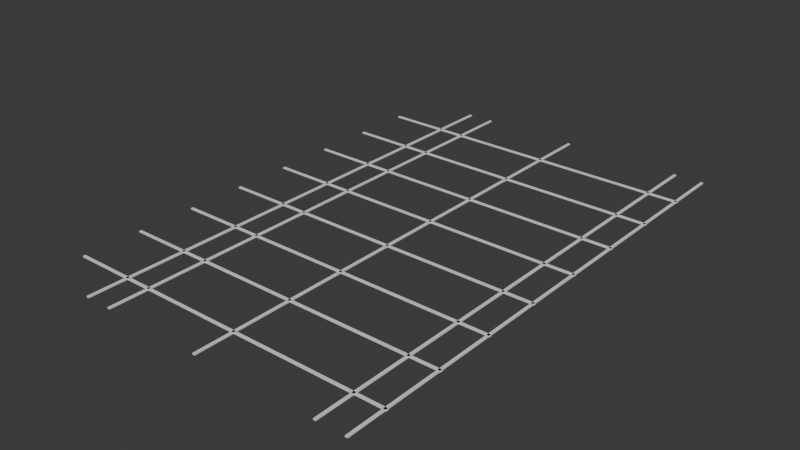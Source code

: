 # Source: composite_cap.blend  (saved by Blender 4.3.34; exported with 4.5.12 LTS)
import bpy
from mathutils import Matrix  # noqa: F401  (used for matrix-valued properties, if any)

bpy.ops.wm.read_factory_settings(use_empty=True)
scene = bpy.context.scene
scene.name = 'Scene'

# ---- collections
col_collection = bpy.data.collections.new('Collection'); scene.collection.children.link(col_collection)

# ---- world
world_world = bpy.data.worlds.new('World'); scene.world = world_world
world_world.use_nodes = True; world_world.node_tree.nodes.clear()
_N = world_world.node_tree.nodes; _L = world_world.node_tree.links
n0 = _N.new('ShaderNodeOutputWorld'); n0.name = 'World Output'; n0.location = (300, 300)
n1 = _N.new('ShaderNodeBackground'); n1.name = 'Background'; n1.location = (10, 300)
n1.inputs[0].default_value = (0.05088, 0.05088, 0.05088, 1.0)
_L.new(n1.outputs[0], n0.inputs[0])
n0.is_active_output = True
world_world.color = (0.05088, 0.05088, 0.05088)
world_world.sun_shadow_jitter_overblur = 0.0

# ---- meshes
me_cube_001 = bpy.data.meshes.new('Cube.001')
me_cube_001.from_pydata([(-0.17, -34.3, -0.08), (-0.17, -34.3, 0.08), (-0.17, 34.3, -0.08), (-0.17, 34.3, 0.08), (0.17, -34.3, -0.08), (0.17, -34.3, 0.08), (0.17, 34.3, -0.08), (0.17, 34.3, 0.08)], [], [(0, 1, 3, 2), (2, 3, 7, 6), (6, 7, 5, 4), (4, 5, 1, 0), (2, 6, 4, 0), (7, 3, 1, 5)])
_uv = me_cube_001.uv_layers.new(name='UVMap')
_uv.uv.foreach_set('vector', [0.375, 0.0, 0.625, 0.0, 0.625, 0.25, 0.375, 0.25, 0.375, 0.25, 0.625, 0.25, 0.625, 0.5, 0.375, 0.5, 0.375, 0.5, 0.625, 0.5, 0.625, 0.75, 0.375, 0.75, 0.375, 0.75, 0.625, 0.75, 0.625, 1.0, 0.375, 1.0, 0.125, 0.5, 0.375, 0.5, 0.375, 0.75, 0.125, 0.75, 0.625, 0.5, 0.875, 0.5, 0.875, 0.75, 0.625, 0.75])
me_cube_001.update()
me_cube_002 = bpy.data.meshes.new('Cube.002')
me_cube_002.from_pydata([(-0.17, -34.3, -0.08), (-0.17, -34.3, 0.08), (-0.17, 34.3, -0.08), (-0.17, 34.3, 0.08), (0.17, -34.3, -0.08), (0.17, -34.3, 0.08), (0.17, 34.3, -0.08), (0.17, 34.3, 0.08)], [], [(0, 1, 3, 2), (2, 3, 7, 6), (6, 7, 5, 4), (4, 5, 1, 0), (2, 6, 4, 0), (7, 3, 1, 5)])
_uv = me_cube_002.uv_layers.new(name='UVMap')
_uv.uv.foreach_set('vector', [0.375, 0.0, 0.625, 0.0, 0.625, 0.25, 0.375, 0.25, 0.375, 0.25, 0.625, 0.25, 0.625, 0.5, 0.375, 0.5, 0.375, 0.5, 0.625, 0.5, 0.625, 0.75, 0.375, 0.75, 0.375, 0.75, 0.625, 0.75, 0.625, 1.0, 0.375, 1.0, 0.125, 0.5, 0.375, 0.5, 0.375, 0.75, 0.125, 0.75, 0.625, 0.5, 0.875, 0.5, 0.875, 0.75, 0.625, 0.75])
me_cube_002.update()
me_cube_003 = bpy.data.meshes.new('Cube.003')
me_cube_003.from_pydata([(-0.17, -34.3, -0.08), (-0.17, -34.3, 0.08), (-0.17, 34.3, -0.08), (-0.17, 34.3, 0.08), (0.17, -34.3, -0.08), (0.17, -34.3, 0.08), (0.17, 34.3, -0.08), (0.17, 34.3, 0.08)], [], [(0, 1, 3, 2), (2, 3, 7, 6), (6, 7, 5, 4), (4, 5, 1, 0), (2, 6, 4, 0), (7, 3, 1, 5)])
_uv = me_cube_003.uv_layers.new(name='UVMap')
_uv.uv.foreach_set('vector', [0.375, 0.0, 0.625, 0.0, 0.625, 0.25, 0.375, 0.25, 0.375, 0.25, 0.625, 0.25, 0.625, 0.5, 0.375, 0.5, 0.375, 0.5, 0.625, 0.5, 0.625, 0.75, 0.375, 0.75, 0.375, 0.75, 0.625, 0.75, 0.625, 1.0, 0.375, 1.0, 0.125, 0.5, 0.375, 0.5, 0.375, 0.75, 0.125, 0.75, 0.625, 0.5, 0.875, 0.5, 0.875, 0.75, 0.625, 0.75])
me_cube_003.update()
me_cube_004 = bpy.data.meshes.new('Cube.004')
me_cube_004.from_pydata([(-0.17, -34.3, -0.08), (-0.17, -34.3, 0.08), (-0.17, 34.3, -0.08), (-0.17, 34.3, 0.08), (0.17, -34.3, -0.08), (0.17, -34.3, 0.08), (0.17, 34.3, -0.08), (0.17, 34.3, 0.08)], [], [(0, 1, 3, 2), (2, 3, 7, 6), (6, 7, 5, 4), (4, 5, 1, 0), (2, 6, 4, 0), (7, 3, 1, 5)])
_uv = me_cube_004.uv_layers.new(name='UVMap')
_uv.uv.foreach_set('vector', [0.375, 0.0, 0.625, 0.0, 0.625, 0.25, 0.375, 0.25, 0.375, 0.25, 0.625, 0.25, 0.625, 0.5, 0.375, 0.5, 0.375, 0.5, 0.625, 0.5, 0.625, 0.75, 0.375, 0.75, 0.375, 0.75, 0.625, 0.75, 0.625, 1.0, 0.375, 1.0, 0.125, 0.5, 0.375, 0.5, 0.375, 0.75, 0.125, 0.75, 0.625, 0.5, 0.875, 0.5, 0.875, 0.75, 0.625, 0.75])
me_cube_004.update()
me_cube_005 = bpy.data.meshes.new('Cube.005')
me_cube_005.from_pydata([(-0.17, -34.3, -0.08), (-0.17, -34.3, 0.08), (-0.17, 34.3, -0.08), (-0.17, 34.3, 0.08), (0.17, -34.3, -0.08), (0.17, -34.3, 0.08), (0.17, 34.3, -0.08), (0.17, 34.3, 0.08)], [], [(0, 1, 3, 2), (2, 3, 7, 6), (6, 7, 5, 4), (4, 5, 1, 0), (2, 6, 4, 0), (7, 3, 1, 5)])
_uv = me_cube_005.uv_layers.new(name='UVMap')
_uv.uv.foreach_set('vector', [0.375, 0.0, 0.625, 0.0, 0.625, 0.25, 0.375, 0.25, 0.375, 0.25, 0.625, 0.25, 0.625, 0.5, 0.375, 0.5, 0.375, 0.5, 0.625, 0.5, 0.625, 0.75, 0.375, 0.75, 0.375, 0.75, 0.625, 0.75, 0.625, 1.0, 0.375, 1.0, 0.125, 0.5, 0.375, 0.5, 0.375, 0.75, 0.125, 0.75, 0.625, 0.5, 0.875, 0.5, 0.875, 0.75, 0.625, 0.75])
me_cube_005.update()
me_cube_006 = bpy.data.meshes.new('Cube.006')
me_cube_006.from_pydata([(-22.7, -0.17, -0.08), (-22.7, -0.17, 0.08), (-22.7, 0.17, -0.08), (-22.7, 0.17, 0.08), (22.7, -0.17, -0.08), (22.7, -0.17, 0.08), (22.7, 0.17, -0.08), (22.7, 0.17, 0.08)], [], [(0, 1, 3, 2), (2, 3, 7, 6), (6, 7, 5, 4), (4, 5, 1, 0), (2, 6, 4, 0), (7, 3, 1, 5)])
_uv = me_cube_006.uv_layers.new(name='UVMap')
_uv.uv.foreach_set('vector', [0.375, 0.0, 0.625, 0.0, 0.625, 0.25, 0.375, 0.25, 0.375, 0.25, 0.625, 0.25, 0.625, 0.5, 0.375, 0.5, 0.375, 0.5, 0.625, 0.5, 0.625, 0.75, 0.375, 0.75, 0.375, 0.75, 0.625, 0.75, 0.625, 1.0, 0.375, 1.0, 0.125, 0.5, 0.375, 0.5, 0.375, 0.75, 0.125, 0.75, 0.625, 0.5, 0.875, 0.5, 0.875, 0.75, 0.625, 0.75])
me_cube_006.update()
me_cube_007 = bpy.data.meshes.new('Cube.007')
me_cube_007.from_pydata([(-22.7, -0.17, -0.08), (-22.7, -0.17, 0.08), (-22.7, 0.17, -0.08), (-22.7, 0.17, 0.08), (22.7, -0.17, -0.08), (22.7, -0.17, 0.08), (22.7, 0.17, -0.08), (22.7, 0.17, 0.08)], [], [(0, 1, 3, 2), (2, 3, 7, 6), (6, 7, 5, 4), (4, 5, 1, 0), (2, 6, 4, 0), (7, 3, 1, 5)])
_uv = me_cube_007.uv_layers.new(name='UVMap')
_uv.uv.foreach_set('vector', [0.375, 0.0, 0.625, 0.0, 0.625, 0.25, 0.375, 0.25, 0.375, 0.25, 0.625, 0.25, 0.625, 0.5, 0.375, 0.5, 0.375, 0.5, 0.625, 0.5, 0.625, 0.75, 0.375, 0.75, 0.375, 0.75, 0.625, 0.75, 0.625, 1.0, 0.375, 1.0, 0.125, 0.5, 0.375, 0.5, 0.375, 0.75, 0.125, 0.75, 0.625, 0.5, 0.875, 0.5, 0.875, 0.75, 0.625, 0.75])
me_cube_007.update()
me_cube_008 = bpy.data.meshes.new('Cube.008')
me_cube_008.from_pydata([(-22.7, -0.17, -0.08), (-22.7, -0.17, 0.08), (-22.7, 0.17, -0.08), (-22.7, 0.17, 0.08), (22.7, -0.17, -0.08), (22.7, -0.17, 0.08), (22.7, 0.17, -0.08), (22.7, 0.17, 0.08)], [], [(0, 1, 3, 2), (2, 3, 7, 6), (6, 7, 5, 4), (4, 5, 1, 0), (2, 6, 4, 0), (7, 3, 1, 5)])
_uv = me_cube_008.uv_layers.new(name='UVMap')
_uv.uv.foreach_set('vector', [0.375, 0.0, 0.625, 0.0, 0.625, 0.25, 0.375, 0.25, 0.375, 0.25, 0.625, 0.25, 0.625, 0.5, 0.375, 0.5, 0.375, 0.5, 0.625, 0.5, 0.625, 0.75, 0.375, 0.75, 0.375, 0.75, 0.625, 0.75, 0.625, 1.0, 0.375, 1.0, 0.125, 0.5, 0.375, 0.5, 0.375, 0.75, 0.125, 0.75, 0.625, 0.5, 0.875, 0.5, 0.875, 0.75, 0.625, 0.75])
me_cube_008.update()
me_cube_009 = bpy.data.meshes.new('Cube.009')
me_cube_009.from_pydata([(-22.7, -0.17, -0.08), (-22.7, -0.17, 0.08), (-22.7, 0.17, -0.08), (-22.7, 0.17, 0.08), (22.7, -0.17, -0.08), (22.7, -0.17, 0.08), (22.7, 0.17, -0.08), (22.7, 0.17, 0.08)], [], [(0, 1, 3, 2), (2, 3, 7, 6), (6, 7, 5, 4), (4, 5, 1, 0), (2, 6, 4, 0), (7, 3, 1, 5)])
_uv = me_cube_009.uv_layers.new(name='UVMap')
_uv.uv.foreach_set('vector', [0.375, 0.0, 0.625, 0.0, 0.625, 0.25, 0.375, 0.25, 0.375, 0.25, 0.625, 0.25, 0.625, 0.5, 0.375, 0.5, 0.375, 0.5, 0.625, 0.5, 0.625, 0.75, 0.375, 0.75, 0.375, 0.75, 0.625, 0.75, 0.625, 1.0, 0.375, 1.0, 0.125, 0.5, 0.375, 0.5, 0.375, 0.75, 0.125, 0.75, 0.625, 0.5, 0.875, 0.5, 0.875, 0.75, 0.625, 0.75])
me_cube_009.update()
me_cube_010 = bpy.data.meshes.new('Cube.010')
me_cube_010.from_pydata([(-22.7, -0.17, -0.08), (-22.7, -0.17, 0.08), (-22.7, 0.17, -0.08), (-22.7, 0.17, 0.08), (22.7, -0.17, -0.08), (22.7, -0.17, 0.08), (22.7, 0.17, -0.08), (22.7, 0.17, 0.08)], [], [(0, 1, 3, 2), (2, 3, 7, 6), (6, 7, 5, 4), (4, 5, 1, 0), (2, 6, 4, 0), (7, 3, 1, 5)])
_uv = me_cube_010.uv_layers.new(name='UVMap')
_uv.uv.foreach_set('vector', [0.375, 0.0, 0.625, 0.0, 0.625, 0.25, 0.375, 0.25, 0.375, 0.25, 0.625, 0.25, 0.625, 0.5, 0.375, 0.5, 0.375, 0.5, 0.625, 0.5, 0.625, 0.75, 0.375, 0.75, 0.375, 0.75, 0.625, 0.75, 0.625, 1.0, 0.375, 1.0, 0.125, 0.5, 0.375, 0.5, 0.375, 0.75, 0.125, 0.75, 0.625, 0.5, 0.875, 0.5, 0.875, 0.75, 0.625, 0.75])
me_cube_010.update()
me_cube_011 = bpy.data.meshes.new('Cube.011')
me_cube_011.from_pydata([(-22.7, -0.17, -0.08), (-22.7, -0.17, 0.08), (-22.7, 0.17, -0.08), (-22.7, 0.17, 0.08), (22.7, -0.17, -0.08), (22.7, -0.17, 0.08), (22.7, 0.17, -0.08), (22.7, 0.17, 0.08)], [], [(0, 1, 3, 2), (2, 3, 7, 6), (6, 7, 5, 4), (4, 5, 1, 0), (2, 6, 4, 0), (7, 3, 1, 5)])
_uv = me_cube_011.uv_layers.new(name='UVMap')
_uv.uv.foreach_set('vector', [0.375, 0.0, 0.625, 0.0, 0.625, 0.25, 0.375, 0.25, 0.375, 0.25, 0.625, 0.25, 0.625, 0.5, 0.375, 0.5, 0.375, 0.5, 0.625, 0.5, 0.625, 0.75, 0.375, 0.75, 0.375, 0.75, 0.625, 0.75, 0.625, 1.0, 0.375, 1.0, 0.125, 0.5, 0.375, 0.5, 0.375, 0.75, 0.125, 0.75, 0.625, 0.5, 0.875, 0.5, 0.875, 0.75, 0.625, 0.75])
me_cube_011.update()
me_cube_012 = bpy.data.meshes.new('Cube.012')
me_cube_012.from_pydata([(-22.7, -0.17, -0.08), (-22.7, -0.17, 0.08), (-22.7, 0.17, -0.08), (-22.7, 0.17, 0.08), (22.7, -0.17, -0.08), (22.7, -0.17, 0.08), (22.7, 0.17, -0.08), (22.7, 0.17, 0.08)], [], [(0, 1, 3, 2), (2, 3, 7, 6), (6, 7, 5, 4), (4, 5, 1, 0), (2, 6, 4, 0), (7, 3, 1, 5)])
_uv = me_cube_012.uv_layers.new(name='UVMap')
_uv.uv.foreach_set('vector', [0.375, 0.0, 0.625, 0.0, 0.625, 0.25, 0.375, 0.25, 0.375, 0.25, 0.625, 0.25, 0.625, 0.5, 0.375, 0.5, 0.375, 0.5, 0.625, 0.5, 0.625, 0.75, 0.375, 0.75, 0.375, 0.75, 0.625, 0.75, 0.625, 1.0, 0.375, 1.0, 0.125, 0.5, 0.375, 0.5, 0.375, 0.75, 0.125, 0.75, 0.625, 0.5, 0.875, 0.5, 0.875, 0.75, 0.625, 0.75])
me_cube_012.update()
me_cube_013 = bpy.data.meshes.new('Cube.013')
me_cube_013.from_pydata([(-22.7, -0.17, -0.08), (-22.7, -0.17, 0.08), (-22.7, 0.17, -0.08), (-22.7, 0.17, 0.08), (22.7, -0.17, -0.08), (22.7, -0.17, 0.08), (22.7, 0.17, -0.08), (22.7, 0.17, 0.08)], [], [(0, 1, 3, 2), (2, 3, 7, 6), (6, 7, 5, 4), (4, 5, 1, 0), (2, 6, 4, 0), (7, 3, 1, 5)])
_uv = me_cube_013.uv_layers.new(name='UVMap')
_uv.uv.foreach_set('vector', [0.375, 0.0, 0.625, 0.0, 0.625, 0.25, 0.375, 0.25, 0.375, 0.25, 0.625, 0.25, 0.625, 0.5, 0.375, 0.5, 0.375, 0.5, 0.625, 0.5, 0.625, 0.75, 0.375, 0.75, 0.375, 0.75, 0.625, 0.75, 0.625, 1.0, 0.375, 1.0, 0.125, 0.5, 0.375, 0.5, 0.375, 0.75, 0.125, 0.75, 0.625, 0.5, 0.875, 0.5, 0.875, 0.75, 0.625, 0.75])
me_cube_013.update()

# ---- objects
ob_saloncompositecap_longitudinal_01 = bpy.data.objects.new('SalonCompositeCap_Longitudinal_01', me_cube_001)
ob_saloncompositecap_longitudinal_02 = bpy.data.objects.new('SalonCompositeCap_Longitudinal_02', me_cube_002)
ob_saloncompositecap_longitudinal_03 = bpy.data.objects.new('SalonCompositeCap_Longitudinal_03', me_cube_003)
ob_saloncompositecap_longitudinal_04 = bpy.data.objects.new('SalonCompositeCap_Longitudinal_04', me_cube_004)
ob_saloncompositecap_longitudinal_05 = bpy.data.objects.new('SalonCompositeCap_Longitudinal_05', me_cube_005)
ob_saloncompositecap_wallbearingrib_01 = bpy.data.objects.new('SalonCompositeCap_WallBearingRib_01', me_cube_006)
ob_saloncompositecap_wallbearingrib_02 = bpy.data.objects.new('SalonCompositeCap_WallBearingRib_02', me_cube_007)
ob_saloncompositecap_wallbearingrib_03 = bpy.data.objects.new('SalonCompositeCap_WallBearingRib_03', me_cube_008)
ob_saloncompositecap_wallbearingrib_04 = bpy.data.objects.new('SalonCompositeCap_WallBearingRib_04', me_cube_009)
ob_saloncompositecap_wallbearingrib_05 = bpy.data.objects.new('SalonCompositeCap_WallBearingRib_05', me_cube_010)
ob_saloncompositecap_wallbearingrib_06 = bpy.data.objects.new('SalonCompositeCap_WallBearingRib_06', me_cube_011)
ob_saloncompositecap_wallbearingrib_07 = bpy.data.objects.new('SalonCompositeCap_WallBearingRib_07', me_cube_012)
ob_saloncompositecap_wallbearingrib_08 = bpy.data.objects.new('SalonCompositeCap_WallBearingRib_08', me_cube_013)

# ---- transforms, parenting, visibility, modifiers, constraints
ob_saloncompositecap_longitudinal_01.location = (-45.8, 324.0, 83.68)
ob_saloncompositecap_longitudinal_02.location = (-42.2, 324.0, 83.68)
ob_saloncompositecap_longitudinal_03.location = (-28.75, 324.0, 83.68)
ob_saloncompositecap_longitudinal_04.location = (-12.4, 324.0, 83.68)
ob_saloncompositecap_longitudinal_05.location = (-8.55, 324.0, 83.68)
ob_saloncompositecap_wallbearingrib_01.location = (-31.0, 351.0, 83.68)
ob_saloncompositecap_wallbearingrib_02.location = (-31.0, 343.0, 83.68)
ob_saloncompositecap_wallbearingrib_03.location = (-31.0, 335.0, 83.68)
ob_saloncompositecap_wallbearingrib_04.location = (-31.0, 327.0, 83.68)
ob_saloncompositecap_wallbearingrib_05.location = (-31.0, 319.0, 83.68)
ob_saloncompositecap_wallbearingrib_06.location = (-31.0, 311.0, 83.68)
ob_saloncompositecap_wallbearingrib_07.location = (-31.0, 303.0, 83.68)
ob_saloncompositecap_wallbearingrib_08.location = (-31.0, 295.0, 83.68)

# ---- collection membership
col_collection.objects.link(ob_saloncompositecap_longitudinal_01)
col_collection.objects.link(ob_saloncompositecap_longitudinal_02)
col_collection.objects.link(ob_saloncompositecap_longitudinal_03)
col_collection.objects.link(ob_saloncompositecap_longitudinal_04)
col_collection.objects.link(ob_saloncompositecap_longitudinal_05)
col_collection.objects.link(ob_saloncompositecap_wallbearingrib_01)
col_collection.objects.link(ob_saloncompositecap_wallbearingrib_02)
col_collection.objects.link(ob_saloncompositecap_wallbearingrib_03)
col_collection.objects.link(ob_saloncompositecap_wallbearingrib_04)
col_collection.objects.link(ob_saloncompositecap_wallbearingrib_05)
col_collection.objects.link(ob_saloncompositecap_wallbearingrib_06)
col_collection.objects.link(ob_saloncompositecap_wallbearingrib_07)
col_collection.objects.link(ob_saloncompositecap_wallbearingrib_08)

# ---- scene / render settings (as saved in the file)
scene.frame_start = 1; scene.frame_end = 250; scene.frame_set(1)
scene.render.engine = 'BLENDER_EEVEE_NEXT'
bpy.context.view_layer.update()

# ---- added for rendering (the .blend has no active camera and no usable light): camera, sun
cam_auto = bpy.data.cameras.new('AutoCamera')
cam_auto.lens = 50.0
cam_auto.sensor_width = 36.0
cam_auto.clip_end = 1335.75
ob_auto_camera = bpy.data.objects.new('AutoCamera', cam_auto)
scene.collection.objects.link(ob_auto_camera)
ob_auto_camera.location = (45.1114, 232.666, 144.569)
ob_auto_camera.rotation_euler = (1.09748, -7.21219e-08, 0.694738)
scene.camera = ob_auto_camera
light_auto_sun = bpy.data.lights.new('AutoSun', 'SUN')
light_auto_sun.energy = 3.0
light_auto_sun.angle = 0.0523599
ob_auto_sun = bpy.data.objects.new('AutoSun', light_auto_sun)
scene.collection.objects.link(ob_auto_sun)
ob_auto_sun.rotation_euler = (0.872665, 0.174533, 0.523599)
bpy.context.view_layer.update()
